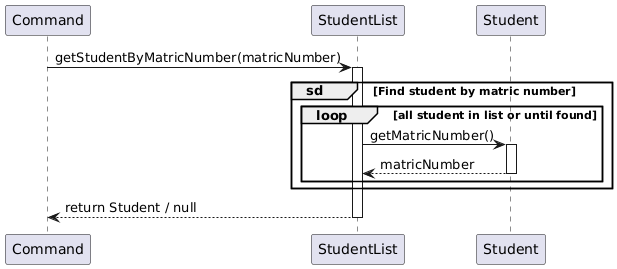

The diagram above was rendered by PlantUML. Its source (embedded in the PNG):
@startuml
participant Command
participant "StudentList" as SList
participant "Student" as Student

Command -> SList : getStudentByMatricNumber(matricNumber)

activate SList
group sd [Find student by matric number]
loop all student in list or until found
    SList -> Student : getMatricNumber()
    activate Student
    Student --> SList : matricNumber
    deactivate
end
end

SList --> Command : return Student / null
deactivate
@enduml